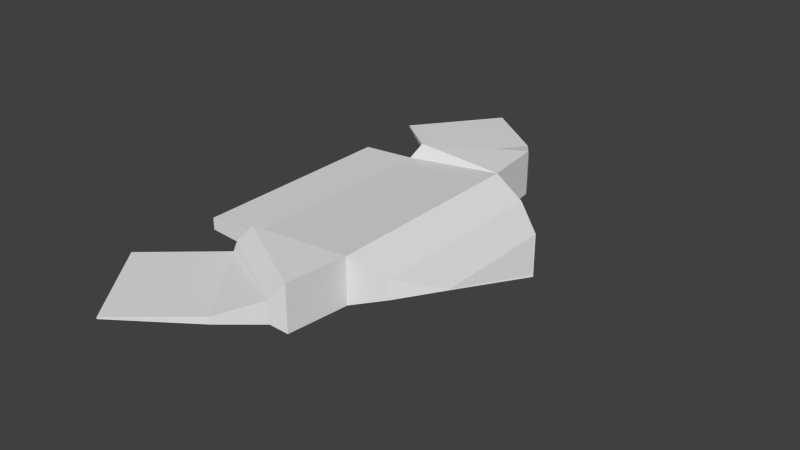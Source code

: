 # Source: batoid.blend  (saved by Blender 2.74.0; exported with 4.5.12 LTS)
import bpy
from mathutils import Matrix  # noqa: F401  (used for matrix-valued properties, if any)

bpy.ops.wm.read_factory_settings(use_empty=True)
scene = bpy.context.scene
scene.name = 'Scene'

# ---- collections
col_collection_1 = bpy.data.collections.new('Collection 1'); scene.collection.children.link(col_collection_1)

# ---- materials (node trees are filled in below, after node groups)
mat_material = bpy.data.materials.new('Material')
mat_material.alpha_threshold = 0.0
mat_material.use_transparent_shadow = False
mat_material.roughness = 0.5
mat_material.line_color = (0.0, 0.0, 0.0, 1.0)

# ---- material node trees

# ---- world
world_world = bpy.data.worlds.new('World'); scene.world = world_world
world_world.color = (0.05088, 0.05088, 0.05088)
world_world.use_sun_shadow = False
world_world.sun_shadow_jitter_overblur = 0.0
world_world.cycles.sampling_method = 'MANUAL'
world_world.cycles.sample_map_resolution = 256

# ---- meshes
me_cube = bpy.data.meshes.new('Cube')
me_cube.from_pydata([(1.0, -1.999, -1.0), (-1.0, -1.999, -0.4214), (1.0, -1.999, 1.0), (-1.0, -1.999, 0.4214), (0.8696, -3.186, -1.0), (-0.8696, -2.198, -1.0), (0.8696, -3.186, 1.0), (-0.8696, -2.198, 1.0), (0.7384, -3.417, -0.4849), (-1.001, -2.429, -0.4849), (0.7384, -3.417, 0.4849), (-1.001, -2.429, 0.4849), (0.2427, -4.129, -0.1546), (-0.9736, -2.542, -0.1546), (0.2427, -4.129, 0.1546), (-0.9736, -2.542, 0.1546), (-1.088, -5.149, -0.03671), (-2.305, -3.562, -0.03671), (-1.088, -5.149, 0.03669), (-2.305, -3.562, 0.03669), (1.682, -1.783, -0.4185), (1.682, -1.783, 0.4185), (2.387, -1.187, -0.02043), (2.387, -1.187, 0.02043), (-2.066, -1.999, -0.2578), (-2.066, -1.999, 0.2578), (1.0, 0.0, -1.0), (1.0, 1.999, -1.0), (-1.0, 1.999, -0.4214), (-1.0, 0.0, -0.4214), (1.0, 0.0, 1.0), (1.0, 1.999, 1.0), (-1.0, 1.999, 0.4214), (-1.0, 0.0, 0.4214), (0.8696, 3.186, -1.0), (-0.8696, 2.198, -1.0), (0.8696, 3.186, 1.0), (-0.8696, 2.198, 1.0), (0.7384, 3.417, -0.4849), (-1.001, 2.429, -0.4849), (0.7384, 3.417, 0.4849), (-1.001, 2.429, 0.4849), (0.2427, 4.129, -0.1546), (-0.9736, 2.542, -0.1546), (0.2427, 4.129, 0.1546), (-0.9736, 2.542, 0.1546), (-1.088, 5.149, -0.03671), (-2.305, 3.562, -0.03671), (-1.088, 5.149, 0.03669), (-2.305, 3.562, 0.03669), (1.682, 0.0, -0.4185), (1.682, 1.783, -0.4185), (1.682, 0.0, 0.4185), (1.682, 1.783, 0.4185), (2.387, 0.0, -0.02043), (2.387, 1.187, -0.02043), (2.387, 0.0, 0.02043), (2.387, 1.187, 0.02043), (3.128, 0.0, -0.04881), (3.128, 0.0, -0.04881), (3.128, 0.0, 0.04881), (3.128, 0.0, 0.04881), (-2.066, 1.999, -0.2578), (-2.066, 0.0, -0.2578), (-2.066, 1.999, 0.2578), (-2.066, 0.0, 0.2578)], [], [(26, 0, 1, 29), (30, 33, 3, 2), (30, 2, 21, 52), (2, 3, 7, 6), (3, 33, 65, 25), (6, 7, 11, 10), (3, 1, 5, 7), (0, 2, 6, 4), (1, 0, 4, 5), (10, 11, 15, 14), (7, 5, 9, 11), (4, 6, 10, 8), (5, 4, 8, 9), (14, 15, 19, 18), (11, 9, 13, 15), (8, 10, 14, 12), (9, 8, 12, 13), (16, 18, 19, 17), (15, 13, 17, 19), (12, 14, 18, 16), (13, 12, 16, 17), (52, 21, 23, 56), (2, 0, 20, 21), (0, 26, 50, 20), (56, 23, 61, 60), (21, 20, 22, 23), (20, 50, 54, 22), (23, 22, 59, 61), (22, 54, 58, 59), (24, 25, 65, 63), (1, 3, 25, 24), (29, 1, 24, 63), (26, 29, 28, 27), (30, 31, 32, 33), (30, 52, 53, 31), (31, 36, 37, 32), (32, 64, 65, 33), (36, 40, 41, 37), (32, 37, 35, 28), (27, 34, 36, 31), (28, 35, 34, 27), (40, 44, 45, 41), (37, 41, 39, 35), (34, 38, 40, 36), (35, 39, 38, 34), (44, 48, 49, 45), (41, 45, 43, 39), (38, 42, 44, 40), (39, 43, 42, 38), (46, 47, 49, 48), (45, 49, 47, 43), (42, 46, 48, 44), (43, 47, 46, 42), (52, 56, 57, 53), (31, 53, 51, 27), (27, 51, 50, 26), (56, 60, 61, 57), (53, 57, 55, 51), (51, 55, 54, 50), (58, 59, 61, 60), (57, 61, 59, 55), (55, 59, 58, 54), (62, 63, 65, 64), (28, 62, 64, 32), (29, 63, 62, 28)])
_uv = me_cube.uv_layers.new(name='UVMap')
_uv.uv.foreach_set('vector', [0.41, 0.237, 0.2947, 0.2475, 0.2147, 0.1641, 0.3454, 0.07412, 0.1926, 0.4059, 0.05663, 0.305, 0.1716, 0.2028, 0.2297, 0.295, 0.1926, 0.4059, 0.2297, 0.295, 0.2689, 0.3111, 0.2572, 0.4177, 0.0002349, 0.5972, 0.3796, 0.4182, 0.3786, 0.4187, 0.3776, 0.4234, 0.1716, 0.2028, 0.05663, 0.305, 0.0002349, 0.238, 0.1244, 0.1335, 0.3776, 0.4234, 0.3786, 0.4187, 0.3797, 0.4195, 0.3789, 0.423, 0.3796, 0.4182, 0.3819, 0.4183, 0.3829, 0.4192, 0.3786, 0.4187, 0.6209, 0.5972, 0.0002349, 0.5972, 0.3776, 0.4234, 0.3826, 0.4246, 0.3819, 0.4183, 0.6209, 0.5972, 0.3826, 0.4246, 0.3829, 0.4192, 0.3789, 0.423, 0.3797, 0.4195, 0.3803, 0.4198, 0.38, 0.4222, 0.3786, 0.4187, 0.3829, 0.4192, 0.3815, 0.4197, 0.3797, 0.4195, 0.3826, 0.4246, 0.3776, 0.4234, 0.3789, 0.423, 0.3812, 0.4235, 0.3829, 0.4192, 0.3826, 0.4246, 0.3812, 0.4235, 0.3815, 0.4197, 0.0002349, 0.5976, 0.1317, 0.5976, 0.1317, 0.7082, 0.0002349, 0.7082, 0.3797, 0.4195, 0.3815, 0.4197, 0.3809, 0.4199, 0.3803, 0.4198, 0.3812, 0.4235, 0.3789, 0.423, 0.38, 0.4222, 0.3803, 0.4223, 0.3815, 0.4197, 0.3812, 0.4235, 0.3803, 0.4223, 0.3809, 0.4199, 0.111, 0.7135, 0.111, 0.7086, 0.2425, 0.7086, 0.2425, 0.7135, 0.1105, 0.7086, 0.1105, 0.729, 0.0002349, 0.7212, 0.0002349, 0.7164, 0.6384, 0.6664, 0.6384, 0.6867, 0.5281, 0.679, 0.5281, 0.6741, 0.3957, 0.7082, 0.2642, 0.7082, 0.2642, 0.5976, 0.3957, 0.5976, 0.2572, 0.4177, 0.2689, 0.3111, 0.3145, 0.3403, 0.3172, 0.4177, 0.2297, 0.295, 0.2947, 0.2475, 0.2993, 0.2859, 0.2689, 0.3111, 0.2947, 0.2475, 0.41, 0.237, 0.4052, 0.3016, 0.2993, 0.2859, 0.3172, 0.4177, 0.3145, 0.3403, 0.37, 0.4127, 0.3944, 0.4117, 0.2689, 0.3111, 0.2993, 0.2859, 0.3164, 0.3387, 0.3145, 0.3403, 0.2993, 0.2859, 0.4052, 0.3016, 0.3913, 0.359, 0.3164, 0.3387, 0.3145, 0.3403, 0.3164, 0.3387, 0.375, 0.4087, 0.37, 0.4127, 0.3164, 0.3387, 0.3913, 0.359, 0.3759, 0.4089, 0.375, 0.4087, 0.5281, 0.6659, 0.5281, 0.632, 0.6596, 0.632, 0.6596, 0.6659, 0.2147, 0.1641, 0.1716, 0.2028, 0.1244, 0.1335, 0.1554, 0.1056, 0.3454, 0.07412, 0.2147, 0.1641, 0.1554, 0.1056, 0.291, 0.0002349, 0.8013, 0.2263, 0.6915, 0.3622, 0.5936, 0.2379, 0.6946, 0.1819, 0.6435, 0.0002349, 0.6465, 0.1172, 0.5638, 0.1882, 0.484, 0.05679, 0.6435, 0.0002349, 0.7087, 0.00769, 0.6888, 0.1134, 0.6465, 0.1172, 0.9998, 0.0002349, 0.8261, 0.377, 0.8212, 0.3781, 0.8207, 0.3791, 0.5638, 0.1882, 0.4984, 0.2404, 0.4105, 0.1042, 0.484, 0.05679, 0.8261, 0.377, 0.8257, 0.3784, 0.8221, 0.3792, 0.8212, 0.3781, 0.8207, 0.3791, 0.8212, 0.3781, 0.8218, 0.3825, 0.8208, 0.3815, 0.9998, 0.6205, 0.8273, 0.3822, 0.8261, 0.377, 0.9998, 0.0002349, 0.8208, 0.3815, 0.8218, 0.3825, 0.8273, 0.3822, 0.9998, 0.6205, 0.8257, 0.3784, 0.8248, 0.3795, 0.8224, 0.3798, 0.8221, 0.3792, 0.8212, 0.3781, 0.8221, 0.3792, 0.8223, 0.3811, 0.8218, 0.3825, 0.8273, 0.3822, 0.8262, 0.3808, 0.8257, 0.3784, 0.8261, 0.377, 0.8218, 0.3825, 0.8223, 0.3811, 0.8262, 0.3808, 0.8273, 0.3822, 0.2637, 0.5976, 0.2637, 0.7082, 0.1322, 0.7082, 0.1322, 0.5976, 0.8221, 0.3792, 0.8224, 0.3798, 0.8224, 0.3804, 0.8223, 0.3811, 0.8262, 0.3808, 0.825, 0.3798, 0.8248, 0.3795, 0.8257, 0.3784, 0.8223, 0.3811, 0.8224, 0.3804, 0.825, 0.3798, 0.8262, 0.3808, 0.3745, 0.7135, 0.2429, 0.7135, 0.2429, 0.7086, 0.3745, 0.7086, 0.6384, 0.7283, 0.5281, 0.7205, 0.5281, 0.7157, 0.6384, 0.708, 0.6384, 0.7075, 0.5281, 0.6998, 0.5281, 0.6949, 0.6384, 0.6872, 0.3962, 0.7082, 0.3962, 0.5976, 0.5277, 0.5976, 0.5277, 0.7082, 0.7087, 0.00769, 0.7662, 0.02481, 0.7414, 0.09889, 0.6888, 0.1134, 0.6465, 0.1172, 0.6888, 0.1134, 0.7105, 0.1466, 0.6946, 0.1819, 0.6946, 0.1819, 0.7105, 0.1466, 0.816, 0.1634, 0.8013, 0.2263, 0.7662, 0.02481, 0.8157, 0.04449, 0.8158, 0.04635, 0.7414, 0.09889, 0.6888, 0.1134, 0.7414, 0.09889, 0.7427, 0.101, 0.7105, 0.1466, 0.7105, 0.1466, 0.7427, 0.101, 0.8202, 0.1049, 0.816, 0.1634, 0.4105, 0.417, 0.4105, 0.417, 0.4105, 0.4172, 0.4105, 0.4172, 0.7414, 0.09889, 0.8158, 0.04635, 0.8194, 0.05164, 0.7427, 0.101, 0.7427, 0.101, 0.8194, 0.05164, 0.8202, 0.05298, 0.8202, 0.1049, 0.6596, 0.6315, 0.5281, 0.6315, 0.5281, 0.5976, 0.6596, 0.5976, 0.5936, 0.2379, 0.5197, 0.2762, 0.4984, 0.2404, 0.5638, 0.1882, 0.6915, 0.3622, 0.6178, 0.4166, 0.5197, 0.2762, 0.5936, 0.2379])
me_cube.materials.append(mat_material)
me_cube.use_remesh_preserve_volume = False
me_cube.use_remesh_preserve_attributes = False
me_cube.use_mirror_vertex_groups = False
me_cube.update()

# ---- objects
ob_cube = bpy.data.objects.new('Cube', me_cube)

# ---- transforms, parenting, visibility, modifiers, constraints
ob_cube.location = (0.0, -0.1218, 0.0)
ob_cube.scale = (1.0, 1.0, 0.4418)
ob_cube.lock_rotations_4d = False
ob_cube.empty_display_type = 'ARROWS'
ob_cube.lineart.crease_threshold = 0.0

# ---- collection membership
col_collection_1.objects.link(ob_cube)

# ---- scene / render settings (as saved in the file)
scene.frame_start = 1; scene.frame_end = 250; scene.frame_set(1)
scene.render.engine = 'BLENDER_EEVEE_NEXT'
scene.render.resolution_percentage = 50
scene.render.dither_intensity = 0.0
scene.cycles.use_denoising = False
scene.cycles.samples = 10
scene.cycles.sampling_pattern = 'TABULATED_SOBOL'
scene.cycles.light_sampling_threshold = 0.0
scene.cycles.use_adaptive_sampling = False
scene.cycles.use_light_tree = False
scene.cycles.blur_glossy = 0.0
scene.cycles.pixel_filter_type = 'GAUSSIAN'
scene.cycles.sample_clamp_indirect = 0.0
scene.view_settings.view_transform = 'Standard'
bpy.context.view_layer.update()

# ---- added for rendering (the .blend has no active camera and no usable light): camera, sun
cam_auto = bpy.data.cameras.new('AutoCamera')
cam_auto.lens = 50.0
cam_auto.sensor_width = 36.0
cam_auto.clip_end = 1000.0
ob_auto_camera = bpy.data.objects.new('AutoCamera', cam_auto)
scene.collection.objects.link(ob_auto_camera)
ob_auto_camera.location = (11.215, -13.0861, 8.6429)
ob_auto_camera.rotation_euler = (1.09748, -7.21219e-08, 0.694738)
scene.camera = ob_auto_camera
light_auto_sun = bpy.data.lights.new('AutoSun', 'SUN')
light_auto_sun.energy = 3.0
light_auto_sun.angle = 0.0523599
ob_auto_sun = bpy.data.objects.new('AutoSun', light_auto_sun)
scene.collection.objects.link(ob_auto_sun)
ob_auto_sun.rotation_euler = (0.872665, 0.174533, 0.523599)
bpy.context.view_layer.update()

